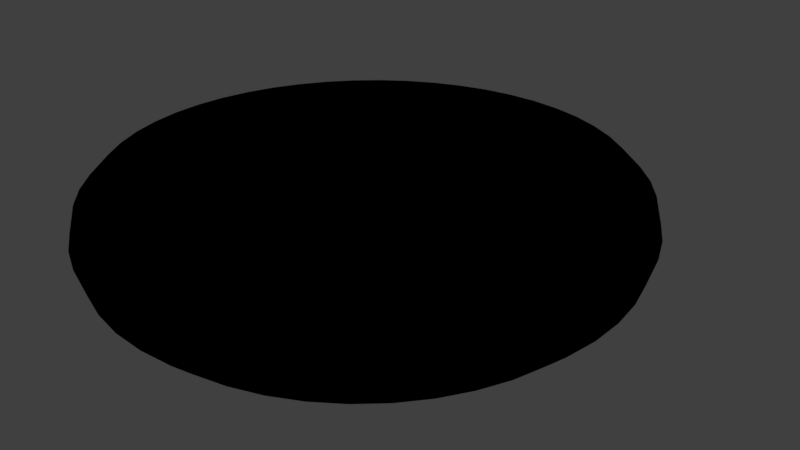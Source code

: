 # Source: DonutRoof.blend  (saved by Blender 2.79.0; exported with 4.5.12 LTS)
import bpy
from mathutils import Matrix  # noqa: F401  (used for matrix-valued properties, if any)

bpy.ops.wm.read_factory_settings(use_empty=True)
scene = bpy.context.scene
scene.name = 'Scene'

# ---- collections
col_collection_1 = bpy.data.collections.new('Collection 1'); scene.collection.children.link(col_collection_1)

# ---- materials (node trees are filled in below, after node groups)
mat_material_002 = bpy.data.materials.new('Material.002')
mat_material_002.alpha_threshold = 0.0
mat_material_002.use_transparent_shadow = False
mat_material_002.diffuse_color = (0.0, 0.0, 0.0, 1.0)
mat_material_002.roughness = 0.5

# ---- material node trees

# ---- world
world_world = bpy.data.worlds.new('World'); scene.world = world_world
world_world.color = (0.05088, 0.05088, 0.05088)
world_world.use_sun_shadow = False
world_world.sun_shadow_jitter_overblur = 0.0
world_world.cycles.sampling_method = 'MANUAL'

# ---- cameras
cam_camera = bpy.data.cameras.new('Camera')
cam_camera.clip_end = 100.0
cam_camera.lens = 35.0
cam_camera.sensor_width = 32.0
cam_camera.sensor_height = 18.0
cam_camera.ortho_scale = 7.314
cam_camera.dof.focus_distance = 0.0
cam_camera.dof.aperture_fstop = 128.0

# ---- lights
light_lamp = bpy.data.lights.new('Lamp', 'POINT')
light_lamp.transmission_factor = 0.0
light_lamp.cutoff_distance = 30.0
light_lamp.energy = 100.0
light_lamp.shadow_buffer_clip_start = 1.001
light_lamp.shadow_soft_size = 0.1
light_lamp.shadow_maximum_resolution = 0.006
light_lamp.use_absolute_resolution = True

# ---- meshes
me_torus = bpy.data.meshes.new('Torus')
me_torus.from_pydata([(1.25, 0.0, 0.05242), (1.217, 0.0, 0.1774), (1.125, 0.0, 0.2689), (1.0, 0.0, 0.3024), (0.875, 0.0, 0.2689), (0.7835, 0.0, 0.1774), (0.5268, -0.02289, 0.05242), (0.7835, 0.0, -0.07258), (0.875, 0.0, -0.1641), (1.0, 0.0, -0.1976), (1.125, 0.0, -0.1641), (1.217, 0.0, -0.07258), (1.239, 0.1632, 0.05242), (1.206, 0.1588, 0.1774), (1.115, 0.1468, 0.2689), (0.9914, 0.1305, 0.3024), (0.8675, 0.1142, 0.2689), (0.7768, 0.1023, 0.1774), (0.5203, 0.07501, 0.05242), (0.7768, 0.1023, -0.07258), (0.8675, 0.1142, -0.1641), (0.9914, 0.1305, -0.1976), (1.115, 0.1468, -0.1641), (1.206, 0.1588, -0.07258), (1.207, 0.3235, 0.05242), (1.175, 0.3149, 0.1774), (1.087, 0.2912, 0.2689), (0.9659, 0.2588, 0.3024), (0.8452, 0.2265, 0.2689), (0.7568, 0.2028, 0.1774), (0.5012, 0.1712, 0.05242), (0.7568, 0.2028, -0.07258), (0.8452, 0.2265, -0.1641), (0.9659, 0.2588, -0.1976), (1.087, 0.2912, -0.1641), (1.175, 0.3149, -0.07258), (1.155, 0.4784, 0.05242), (1.124, 0.4655, 0.1774), (1.039, 0.4305, 0.2689), (0.9239, 0.3827, 0.3024), (0.8084, 0.3348, 0.2689), (0.7239, 0.2998, 0.1774), (0.6929, 0.2641, 0.05242), (0.7239, 0.2998, -0.07258), (0.8084, 0.3348, -0.1641), (0.9239, 0.3827, -0.1976), (1.039, 0.4305, -0.1641), (1.124, 0.4655, -0.07258), (1.083, 0.625, 0.05242), (1.054, 0.6083, 0.1774), (0.9743, 0.5625, 0.2689), (0.866, 0.5, 0.3024), (0.7578, 0.4375, 0.2689), (0.6785, 0.3917, 0.1774), (0.6495, 0.3521, 0.05242), (0.6785, 0.3917, -0.07258), (0.7578, 0.4375, -0.1641), (0.866, 0.5, -0.1976), (0.9743, 0.5625, -0.1641), (1.054, 0.6083, -0.07258), (0.9917, 0.761, 0.05242), (0.9651, 0.7406, 0.1774), (0.8925, 0.6849, 0.2689), (0.7934, 0.6088, 0.3024), (0.6942, 0.5327, 0.2689), (0.6216, 0.477, 0.1774), (0.595, -0.6417, 0.05242), (0.6216, 0.477, -0.07258), (0.6942, 0.5327, -0.1641), (0.7934, 0.6088, -0.1976), (0.8925, 0.6849, -0.1641), (0.9651, 0.7406, -0.07258), (0.8839, 0.8839, 0.05242), (0.8602, 0.8602, 0.1774), (0.7955, 0.7955, 0.2689), (0.7071, 0.7071, 0.3024), (0.6187, 0.6187, 0.2689), (0.554, 0.554, 0.1774), (0.5303, -0.5679, 0.05242), (0.554, 0.554, -0.07258), (0.6187, 0.6187, -0.1641), (0.7071, 0.7071, -0.1976), (0.7955, 0.7955, -0.1641), (0.8602, 0.8602, -0.07258), (0.761, 0.9917, 0.05242), (0.7406, 0.9651, 0.1774), (0.6849, 0.8925, 0.2689), (0.6088, 0.7934, 0.3024), (0.5327, 0.6942, 0.2689), (0.477, 0.6216, 0.1774), (0.4566, -0.5033, 0.05242), (0.477, 0.6216, -0.07258), (0.5327, 0.6942, -0.1641), (0.6088, 0.7934, -0.1976), (0.6849, 0.8925, -0.1641), (0.7406, 0.9651, -0.07258), (0.625, 1.083, 0.05242), (0.6083, 1.054, 0.1774), (0.5625, 0.9743, 0.2689), (0.5, 0.866, 0.3024), (0.4375, 0.7578, 0.2689), (0.3917, 0.6785, 0.1774), (0.375, -0.4488, 0.05242), (0.3917, 0.6785, -0.07258), (0.4375, 0.7578, -0.1641), (0.5, 0.866, -0.1976), (0.5625, 0.9743, -0.1641), (0.6083, 1.054, -0.07258), (0.4784, 1.155, 0.05242), (0.4655, 1.124, 0.1774), (0.4305, 1.039, 0.2689), (0.3827, 0.9239, 0.3024), (0.3348, 0.8084, 0.2689), (0.2998, 0.7239, 0.1774), (0.287, -0.4054, 0.05242), (0.2998, 0.7239, -0.07258), (0.3348, 0.8084, -0.1641), (0.3827, 0.9239, -0.1976), (0.4305, 1.039, -0.1641), (0.4655, 1.124, -0.07258), (0.3235, 1.207, 0.05242), (0.3149, 1.175, 0.1774), (0.2912, 1.087, 0.2689), (0.2588, 0.9659, 0.3024), (0.2265, 0.8452, 0.2689), (0.2028, 0.7568, 0.1774), (0.1941, -0.3738, 0.05242), (0.2028, 0.7568, -0.07258), (0.2265, 0.8452, -0.1641), (0.2588, 0.9659, -0.1976), (0.2912, 1.087, -0.1641), (0.3149, 1.175, -0.07258), (0.1632, 1.239, 0.05242), (0.1588, 1.206, 0.1774), (0.1468, 1.115, 0.2689), (0.1305, 0.9914, 0.3024), (0.1142, 0.8675, 0.2689), (0.1023, 0.7768, 0.1774), (0.09789, -0.3547, 0.05242), (0.1023, 0.7768, -0.07258), (0.1142, 0.8675, -0.1641), (0.1305, 0.9914, -0.1976), (0.1468, 1.115, -0.1641), (0.1588, 1.206, -0.07258), (9.437e-08, 1.25, 0.05242), (9.184e-08, 1.217, 0.1774), (8.494e-08, 1.125, 0.2689), (7.55e-08, 1.0, 0.3024), (6.606e-08, 0.875, 0.2689), (5.915e-08, 0.7835, 0.1774), (5.662e-08, -0.3483, 0.05242), (5.915e-08, 0.7835, -0.07258), (6.606e-08, 0.875, -0.1641), (7.55e-08, 1.0, -0.1976), (8.494e-08, 1.125, -0.1641), (9.184e-08, 1.217, -0.07258), (-0.1632, 1.239, 0.05242), (-0.1588, 1.206, 0.1774), (-0.1468, 1.115, 0.2689), (-0.1305, 0.9914, 0.3024), (-0.1142, 0.8675, 0.2689), (-0.1023, 0.7768, 0.1774), (-0.09789, -0.3547, 0.05242), (-0.1023, 0.7768, -0.07258), (-0.1142, 0.8675, -0.1641), (-0.1305, 0.9914, -0.1976), (-0.1468, 1.115, -0.1641), (-0.1588, 1.206, -0.07258), (-0.3235, 1.207, 0.05242), (-0.3149, 1.175, 0.1774), (-0.2912, 1.087, 0.2689), (-0.2588, 0.9659, 0.3024), (-0.2265, 0.8452, 0.2689), (-0.2028, 0.7568, 0.1774), (-0.1941, -0.3738, 0.05242), (-0.2028, 0.7568, -0.07258), (-0.2265, 0.8452, -0.1641), (-0.2588, 0.9659, -0.1976), (-0.2912, 1.087, -0.1641), (-0.3149, 1.175, -0.07258), (-0.4784, 1.155, 0.05242), (-0.4655, 1.124, 0.1774), (-0.4305, 1.039, 0.2689), (-0.3827, 0.9239, 0.3024), (-0.3348, 0.8084, 0.2689), (-0.2998, 0.7239, 0.1774), (-0.287, -0.4054, 0.05242), (-0.2998, 0.7239, -0.07258), (-0.3348, 0.8084, -0.1641), (-0.3827, 0.9239, -0.1976), (-0.4305, 1.039, -0.1641), (-0.4655, 1.124, -0.07258), (-0.625, 1.083, 0.05242), (-0.6083, 1.054, 0.1774), (-0.5625, 0.9743, 0.2689), (-0.5, 0.866, 0.3024), (-0.4375, 0.7578, 0.2689), (-0.3917, 0.6785, 0.1774), (-0.375, -0.4488, 0.05242), (-0.3917, 0.6785, -0.07258), (-0.4375, 0.7578, -0.1641), (-0.5, 0.866, -0.1976), (-0.5625, 0.9743, -0.1641), (-0.6083, 1.054, -0.07258), (-0.761, 0.9917, 0.05242), (-0.7406, 0.9651, 0.1774), (-0.6849, 0.8925, 0.2689), (-0.6088, 0.7934, 0.3024), (-0.5327, 0.6942, 0.2689), (-0.477, 0.6216, 0.1774), (-0.4566, -0.5033, 0.05242), (-0.477, 0.6216, -0.07258), (-0.5327, 0.6942, -0.1641), (-0.6088, 0.7934, -0.1976), (-0.6849, 0.8925, -0.1641), (-0.7406, 0.9651, -0.07258), (-0.8839, 0.8839, 0.05242), (-0.8602, 0.8602, 0.1774), (-0.7955, 0.7955, 0.2689), (-0.7071, 0.7071, 0.3024), (-0.6187, 0.6187, 0.2689), (-0.554, 0.554, 0.1774), (-0.5303, -0.5679, 0.05242), (-0.554, 0.554, -0.07258), (-0.6187, 0.6187, -0.1641), (-0.7071, 0.7071, -0.1976), (-0.7955, 0.7955, -0.1641), (-0.8602, 0.8602, -0.07258), (-0.9917, 0.761, 0.05242), (-0.9651, 0.7406, 0.1774), (-0.8925, 0.6849, 0.2689), (-0.7934, 0.6088, 0.3024), (-0.6942, 0.5327, 0.2689), (-0.6216, 0.477, 0.1774), (-0.595, -0.6417, 0.05242), (-0.6216, 0.477, -0.07258), (-0.6942, 0.5327, -0.1641), (-0.7934, 0.6088, -0.1976), (-0.8925, 0.6849, -0.1641), (-0.9651, 0.7406, -0.07258), (-1.083, 0.625, 0.05242), (-1.054, 0.6083, 0.1774), (-0.9743, 0.5625, 0.2689), (-0.866, 0.5, 0.3024), (-0.7578, 0.4375, 0.2689), (-0.6785, 0.3917, 0.1774), (-0.6495, -0.7233, 0.05242), (-0.6785, 0.3917, -0.07258), (-0.7578, 0.4375, -0.1641), (-0.866, 0.5, -0.1976), (-0.9743, 0.5625, -0.1641), (-1.054, 0.6083, -0.07258), (-1.155, 0.4784, 0.05242), (-1.124, 0.4655, 0.1774), (-1.039, 0.4305, 0.2689), (-0.9239, 0.3827, 0.3024), (-0.8084, 0.3348, 0.2689), (-0.7239, 0.2998, 0.1774), (-0.6929, -0.8113, 0.05242), (-0.7239, 0.2998, -0.07258), (-0.8084, 0.3348, -0.1641), (-0.9239, 0.3827, -0.1976), (-1.039, 0.4305, -0.1641), (-1.124, 0.4655, -0.07258), (-1.207, 0.3235, 0.05242), (-1.175, 0.3149, 0.1774), (-1.087, 0.2912, 0.2689), (-0.9659, 0.2588, 0.3024), (-0.8452, 0.2265, 0.2689), (-0.7568, 0.2028, 0.1774), (-0.7244, -0.9042, 0.05242), (-0.7568, 0.2028, -0.07258), (-0.8452, 0.2265, -0.1641), (-0.9659, 0.2588, -0.1976), (-1.087, 0.2912, -0.1641), (-1.175, 0.3149, -0.07258), (-1.239, 0.1632, 0.05242), (-1.206, 0.1588, 0.1774), (-1.115, 0.1468, 0.2689), (-0.9914, 0.1305, 0.3024), (-0.8675, 0.1142, 0.2689), (-0.7768, 0.1023, 0.1774), (-0.7436, 0.07501, 0.05242), (-0.7768, 0.1023, -0.07258), (-0.8675, 0.1142, -0.1641), (-0.9914, 0.1305, -0.1976), (-1.115, 0.1468, -0.1641), (-1.206, 0.1588, -0.07258), (-1.25, 1.093e-07, 0.05242), (-1.217, 1.064e-07, 0.1774), (-1.125, 9.835e-08, 0.2689), (-1.0, 8.742e-08, 0.3024), (-0.875, 7.649e-08, 0.2689), (-0.7835, 6.85e-08, 0.1774), (-0.75, -0.02289, 0.05242), (-0.7835, 6.85e-08, -0.07258), (-0.875, 7.649e-08, -0.1641), (-1.0, 8.742e-08, -0.1976), (-1.125, 9.835e-08, -0.1641), (-1.217, 1.064e-07, -0.07258), (-1.239, -0.1632, 0.05242), (-1.206, -0.1588, 0.1774), (-1.115, -0.1468, 0.2689), (-0.9914, -0.1305, 0.3024), (-0.8675, -0.1142, 0.2689), (-0.7768, -0.1023, 0.1774), (-0.7436, -0.1208, 0.05242), (-0.7768, -0.1023, -0.07258), (-0.8675, -0.1142, -0.1641), (-0.9914, -0.1305, -0.1976), (-1.115, -0.1468, -0.1641), (-1.206, -0.1588, -0.07258), (-1.207, -0.3235, 0.05242), (-1.175, -0.3149, 0.1774), (-1.087, -0.2912, 0.2689), (-0.9659, -0.2588, 0.3024), (-0.8452, -0.2265, 0.2689), (-0.7568, -0.2028, 0.1774), (-0.7244, -0.217, 0.05242), (-0.7568, -0.2028, -0.07258), (-0.8452, -0.2265, -0.1641), (-0.9659, -0.2588, -0.1976), (-1.087, -0.2912, -0.1641), (-1.175, -0.3149, -0.07258), (-1.155, -0.4784, 0.05242), (-1.124, -0.4655, 0.1774), (-1.039, -0.4305, 0.2689), (-0.9239, -0.3827, 0.3024), (-0.8084, -0.3348, 0.2689), (-0.7239, -0.2998, 0.1774), (-0.6929, -0.3099, 0.05242), (-0.7239, -0.2998, -0.07258), (-0.8084, -0.3348, -0.1641), (-0.9239, -0.3827, -0.1976), (-1.039, -0.4305, -0.1641), (-1.124, -0.4655, -0.07258), (-1.083, -0.625, 0.05242), (-1.054, -0.6083, 0.1774), (-0.9743, -0.5625, 0.2689), (-0.866, -0.5, 0.3024), (-0.7578, -0.4375, 0.2689), (-0.6785, -0.3917, 0.1774), (-0.6495, -0.3979, 0.05242), (-0.6785, -0.3917, -0.07258), (-0.7578, -0.4375, -0.1641), (-0.866, -0.5, -0.1976), (-0.9743, -0.5625, -0.1641), (-1.054, -0.6083, -0.07258), (-0.9917, -0.761, 0.05242), (-0.9651, -0.7406, 0.1774), (-0.8925, -0.6849, 0.2689), (-0.7934, -0.6088, 0.3024), (-0.6942, -0.5327, 0.2689), (-0.6216, -0.477, 0.1774), (-0.595, -0.4795, 0.05242), (-0.6216, -0.477, -0.07258), (-0.6942, -0.5327, -0.1641), (-0.7934, -0.6088, -0.1976), (-0.8925, -0.6849, -0.1641), (-0.9651, -0.7406, -0.07258), (-0.8839, -0.8839, 0.05242), (-0.8602, -0.8602, 0.1774), (-0.7955, -0.7955, 0.2689), (-0.7071, -0.7071, 0.3024), (-0.6187, -0.6187, 0.2689), (-0.554, -0.554, 0.1774), (-0.5303, -0.5532, 0.05242), (-0.554, -0.554, -0.07258), (-0.6187, -0.6187, -0.1641), (-0.7071, -0.7071, -0.1976), (-0.7955, -0.7955, -0.1641), (-0.8602, -0.8602, -0.07258), (-0.761, -0.9917, 0.05242), (-0.7406, -0.9651, 0.1774), (-0.6849, -0.8925, 0.2689), (-0.6088, -0.7934, 0.3024), (-0.5327, -0.6942, 0.2689), (-0.477, -0.6216, 0.1774), (-0.4566, 0.3472, 0.05242), (-0.477, -0.6216, -0.07258), (-0.5327, -0.6942, -0.1641), (-0.6088, -0.7934, -0.1976), (-0.6849, -0.8925, -0.1641), (-0.7406, -0.9651, -0.07258), (-0.625, -1.083, 0.05242), (-0.6083, -1.054, 0.1774), (-0.5625, -0.9743, 0.2689), (-0.5, -0.866, 0.3024), (-0.4375, -0.7578, 0.2689), (-0.3917, -0.6785, 0.1774), (-0.375, 0.2927, 0.05242), (-0.3917, -0.6785, -0.07258), (-0.4375, -0.7578, -0.1641), (-0.5, -0.866, -0.1976), (-0.5625, -0.9743, -0.1641), (-0.6083, -1.054, -0.07258), (-0.4784, -1.155, 0.05242), (-0.4655, -1.124, 0.1774), (-0.4305, -1.039, 0.2689), (-0.3827, -0.9239, 0.3024), (-0.3348, -0.8084, 0.2689), (-0.2998, -0.7239, 0.1774), (-0.287, 0.2493, 0.05242), (-0.2998, -0.7239, -0.07258), (-0.3348, -0.8084, -0.1641), (-0.3827, -0.9239, -0.1976), (-0.4305, -1.039, -0.1641), (-0.4655, -1.124, -0.07258), (-0.3235, -1.207, 0.05242), (-0.3149, -1.175, 0.1774), (-0.2912, -1.087, 0.2689), (-0.2588, -0.9659, 0.3024), (-0.2265, -0.8452, 0.2689), (-0.2028, -0.7568, 0.1774), (-0.1941, -0.7473, 0.05242), (-0.2028, 0.2083, -0.07258), (-0.2265, -0.8452, -0.1641), (-0.2588, -0.9659, -0.1976), (-0.2912, -1.087, -0.1641), (-0.3149, -1.175, -0.07258), (-0.1632, -1.239, 0.05242), (-0.1588, -1.206, 0.1774), (-0.1468, -1.115, 0.2689), (-0.1305, -0.9914, 0.3024), (-0.1142, -0.8675, 0.2689), (-0.1023, -0.7768, 0.1774), (-0.0979, 0.1986, 0.05242), (-0.1023, -0.7768, -0.07258), (-0.1142, -0.8675, -0.1641), (-0.1305, -0.9914, -0.1976), (-0.1468, -1.115, -0.1641), (-0.1588, -1.206, -0.07258), (9.437e-08, -1.25, 0.05242), (9.184e-08, -1.217, 0.1774), (8.494e-08, -1.125, 0.2689), (7.55e-08, -1.0, 0.3024), (6.606e-08, -0.875, 0.2689), (5.915e-08, -0.7835, 0.1774), (5.662e-08, 0.1922, 0.05242), (5.915e-08, -0.7835, -0.07258), (6.606e-08, -0.875, -0.1641), (7.55e-08, -1.0, -0.1976), (8.494e-08, -1.125, -0.1641), (9.184e-08, -1.217, -0.07258), (0.1632, -1.239, 0.05242), (0.1588, -1.206, 0.1774), (0.1468, -1.115, 0.2689), (0.1305, -0.9914, 0.3024), (0.1142, -0.8675, 0.2689), (0.1023, -0.7768, 0.1774), (0.09789, 0.1986, 0.05242), (0.1023, -0.7768, -0.07258), (0.1142, -0.8675, -0.1641), (0.1305, -0.9914, -0.1976), (0.1468, -1.115, -0.1641), (0.1588, -1.206, -0.07258), (0.3235, -1.207, 0.05242), (0.3149, -1.175, 0.1774), (0.2912, -1.087, 0.2689), (0.2588, -0.9659, 0.3024), (0.2265, -0.8452, 0.2689), (0.2028, -0.7568, 0.1774), (0.1941, 0.2178, 0.05242), (0.2028, -0.7568, -0.07258), (0.2265, -0.8452, -0.1641), (0.2588, -0.9659, -0.1976), (0.2912, -1.087, -0.1641), (0.3149, -1.175, -0.07258), (0.4784, -1.155, 0.05242), (0.4655, -1.124, 0.1774), (0.4305, -1.039, 0.2689), (0.3827, -0.9239, 0.3024), (0.3348, -0.8084, 0.2689), (0.2998, -0.7239, 0.1774), (0.287, 0.2493, 0.05242), (0.2998, 0.2412, -0.07258), (0.3348, -0.8084, -0.1641), (0.3827, -0.9239, -0.1976), (0.4305, -1.039, -0.1641), (0.4655, -1.124, -0.07258), (0.625, -1.083, 0.05242), (0.6083, -1.054, 0.1774), (0.5625, -0.9743, 0.2689), (0.5, -0.866, 0.3024), (0.4375, -0.7578, 0.2689), (0.3917, -0.6785, 0.1774), (0.375, -0.6724, 0.05242), (0.3917, 0.2866, -0.07258), (0.4375, -0.7578, -0.1641), (0.5, -0.866, -0.1976), (0.5625, -0.9743, -0.1641), (0.6083, -1.054, -0.07258), (0.761, -0.9917, 0.05242), (0.7406, -0.9651, 0.1774), (0.6849, -0.8925, 0.2689), (0.6088, -0.7934, 0.3024), (0.5327, -0.6942, 0.2689), (0.477, -0.6216, 0.1774), (0.4566, -0.6179, 0.05242), (0.477, 0.3435, -0.07258), (0.5327, -0.6942, -0.1641), (0.6088, -0.7934, -0.1976), (0.6849, -0.8925, -0.1641), (0.7406, -0.9651, -0.07258), (0.8839, -0.8839, 0.05242), (0.8602, -0.8602, 0.1774), (0.7955, -0.7955, 0.2689), (0.7071, -0.7071, 0.3024), (0.6187, -0.6187, 0.2689), (0.554, -0.554, 0.1774), (0.5303, -0.5532, 0.05242), (0.554, -0.554, -0.07258), (0.6187, -0.6187, -0.1641), (0.7071, -0.7071, -0.1976), (0.7955, -0.7955, -0.1641), (0.8602, -0.8602, -0.07258), (0.9917, -0.761, 0.05242), (0.9651, -0.7406, 0.1774), (0.8925, -0.6849, 0.2689), (0.7934, -0.6088, 0.3024), (0.6942, -0.5327, 0.2689), (0.6216, -0.477, 0.1774), (0.595, -0.4795, 0.05242), (0.6216, -0.477, -0.07258), (0.6942, -0.5327, -0.1641), (0.7934, -0.6088, -0.1976), (0.8925, -0.6849, -0.1641), (0.9651, -0.7406, -0.07258), (1.083, -0.625, 0.05242), (1.054, -0.6083, 0.1774), (0.9743, -0.5625, 0.2689), (0.866, -0.5, 0.3024), (0.7578, -0.4375, 0.2689), (0.6785, -0.3917, 0.1774), (0.4263, -0.3979, 0.05242), (0.6785, -0.3917, -0.07258), (0.7578, -0.4375, -0.1641), (0.866, -0.5, -0.1976), (0.9743, -0.5625, -0.1641), (1.054, -0.6083, -0.07258), (1.155, -0.4784, 0.05242), (1.124, -0.4655, 0.1774), (1.039, -0.4305, 0.2689), (0.9239, -0.3827, 0.3024), (0.8084, -0.3348, 0.2689), (0.7239, -0.2998, 0.1774), (0.4697, -0.3099, 0.05242), (0.7239, -0.2998, -0.07258), (0.8084, -0.3348, -0.1641), (0.9239, -0.3827, -0.1976), (1.039, -0.4305, -0.1641), (1.124, -0.4655, -0.07258), (1.207, -0.3235, 0.05242), (1.175, -0.3149, 0.1774), (1.087, -0.2912, 0.2689), (0.9659, -0.2588, 0.3024), (0.8452, -0.2265, 0.2689), (0.7568, -0.2028, 0.1774), (0.5012, -0.217, 0.05242), (0.5336, -0.2028, -0.07258), (0.8452, -0.2265, -0.1641), (0.9659, -0.2588, -0.1976), (1.087, -0.2912, -0.1641), (1.175, -0.3149, -0.07258), (1.239, -0.1632, 0.05242), (1.206, -0.1588, 0.1774), (1.115, -0.1468, 0.2689), (0.9914, -0.1305, 0.3024), (0.8675, -0.1142, 0.2689), (0.7768, -0.1023, 0.1774), (0.5203, -0.1208, 0.05242), (0.7768, -0.1023, -0.07258), (0.8675, -0.1142, -0.1641), (0.9914, -0.1305, -0.1976), (1.115, -0.1468, -0.1641), (1.206, -0.1588, -0.07258)], [], [(0, 12, 13, 1), (1, 13, 14, 2), (2, 14, 15, 3), (3, 15, 16, 4), (4, 16, 17, 5), (5, 17, 18, 6), (6, 18, 19, 7), (7, 19, 20, 8), (8, 20, 21, 9), (9, 21, 22, 10), (10, 22, 23, 11), (11, 23, 12, 0), (12, 24, 25, 13), (13, 25, 26, 14), (14, 26, 27, 15), (15, 27, 28, 16), (16, 28, 29, 17), (17, 29, 30, 18), (18, 30, 31, 19), (19, 31, 32, 20), (20, 32, 33, 21), (21, 33, 34, 22), (22, 34, 35, 23), (23, 35, 24, 12), (24, 36, 37, 25), (25, 37, 38, 26), (26, 38, 39, 27), (27, 39, 40, 28), (28, 40, 41, 29), (29, 41, 42, 30), (30, 42, 43, 31), (31, 43, 44, 32), (32, 44, 45, 33), (33, 45, 46, 34), (34, 46, 47, 35), (35, 47, 36, 24), (36, 48, 49, 37), (37, 49, 50, 38), (38, 50, 51, 39), (39, 51, 52, 40), (40, 52, 53, 41), (41, 53, 54, 42), (42, 54, 55, 43), (43, 55, 56, 44), (44, 56, 57, 45), (45, 57, 58, 46), (46, 58, 59, 47), (47, 59, 48, 36), (48, 60, 61, 49), (49, 61, 62, 50), (50, 62, 63, 51), (51, 63, 64, 52), (52, 64, 65, 53), (53, 65, 66, 54), (54, 66, 67, 55), (55, 67, 68, 56), (56, 68, 69, 57), (57, 69, 70, 58), (58, 70, 71, 59), (59, 71, 60, 48), (60, 72, 73, 61), (61, 73, 74, 62), (62, 74, 75, 63), (63, 75, 76, 64), (64, 76, 77, 65), (65, 77, 78, 66), (66, 78, 79, 67), (67, 79, 80, 68), (68, 80, 81, 69), (69, 81, 82, 70), (70, 82, 83, 71), (71, 83, 72, 60), (72, 84, 85, 73), (73, 85, 86, 74), (74, 86, 87, 75), (75, 87, 88, 76), (76, 88, 89, 77), (77, 89, 90, 78), (78, 90, 91, 79), (79, 91, 92, 80), (80, 92, 93, 81), (81, 93, 94, 82), (82, 94, 95, 83), (83, 95, 84, 72), (84, 96, 97, 85), (85, 97, 98, 86), (86, 98, 99, 87), (87, 99, 100, 88), (88, 100, 101, 89), (89, 101, 102, 90), (90, 102, 103, 91), (91, 103, 104, 92), (92, 104, 105, 93), (93, 105, 106, 94), (94, 106, 107, 95), (95, 107, 96, 84), (96, 108, 109, 97), (97, 109, 110, 98), (98, 110, 111, 99), (99, 111, 112, 100), (100, 112, 113, 101), (101, 113, 114, 102), (102, 114, 115, 103), (103, 115, 116, 104), (104, 116, 117, 105), (105, 117, 118, 106), (106, 118, 119, 107), (107, 119, 108, 96), (108, 120, 121, 109), (109, 121, 122, 110), (110, 122, 123, 111), (111, 123, 124, 112), (112, 124, 125, 113), (113, 125, 126, 114), (114, 126, 127, 115), (115, 127, 128, 116), (116, 128, 129, 117), (117, 129, 130, 118), (118, 130, 131, 119), (119, 131, 120, 108), (120, 132, 133, 121), (121, 133, 134, 122), (122, 134, 135, 123), (123, 135, 136, 124), (124, 136, 137, 125), (125, 137, 138, 126), (126, 138, 139, 127), (127, 139, 140, 128), (128, 140, 141, 129), (129, 141, 142, 130), (130, 142, 143, 131), (131, 143, 132, 120), (132, 144, 145, 133), (133, 145, 146, 134), (134, 146, 147, 135), (135, 147, 148, 136), (136, 148, 149, 137), (137, 149, 150, 138), (138, 150, 151, 139), (139, 151, 152, 140), (140, 152, 153, 141), (141, 153, 154, 142), (142, 154, 155, 143), (143, 155, 144, 132), (144, 156, 157, 145), (145, 157, 158, 146), (146, 158, 159, 147), (147, 159, 160, 148), (148, 160, 161, 149), (149, 161, 162, 150), (150, 162, 163, 151), (151, 163, 164, 152), (152, 164, 165, 153), (153, 165, 166, 154), (154, 166, 167, 155), (155, 167, 156, 144), (156, 168, 169, 157), (157, 169, 170, 158), (158, 170, 171, 159), (159, 171, 172, 160), (160, 172, 173, 161), (161, 173, 174, 162), (162, 174, 175, 163), (163, 175, 176, 164), (164, 176, 177, 165), (165, 177, 178, 166), (166, 178, 179, 167), (167, 179, 168, 156), (168, 180, 181, 169), (169, 181, 182, 170), (170, 182, 183, 171), (171, 183, 184, 172), (172, 184, 185, 173), (173, 185, 186, 174), (174, 186, 187, 175), (175, 187, 188, 176), (176, 188, 189, 177), (177, 189, 190, 178), (178, 190, 191, 179), (179, 191, 180, 168), (180, 192, 193, 181), (181, 193, 194, 182), (182, 194, 195, 183), (183, 195, 196, 184), (184, 196, 197, 185), (185, 197, 198, 186), (186, 198, 199, 187), (187, 199, 200, 188), (188, 200, 201, 189), (189, 201, 202, 190), (190, 202, 203, 191), (191, 203, 192, 180), (192, 204, 205, 193), (193, 205, 206, 194), (194, 206, 207, 195), (195, 207, 208, 196), (196, 208, 209, 197), (197, 209, 210, 198), (198, 210, 211, 199), (199, 211, 212, 200), (200, 212, 213, 201), (201, 213, 214, 202), (202, 214, 215, 203), (203, 215, 204, 192), (204, 216, 217, 205), (205, 217, 218, 206), (206, 218, 219, 207), (207, 219, 220, 208), (208, 220, 221, 209), (209, 221, 222, 210), (210, 222, 223, 211), (211, 223, 224, 212), (212, 224, 225, 213), (213, 225, 226, 214), (214, 226, 227, 215), (215, 227, 216, 204), (216, 228, 229, 217), (217, 229, 230, 218), (218, 230, 231, 219), (219, 231, 232, 220), (220, 232, 233, 221), (221, 233, 234, 222), (222, 234, 235, 223), (223, 235, 236, 224), (224, 236, 237, 225), (225, 237, 238, 226), (226, 238, 239, 227), (227, 239, 228, 216), (228, 240, 241, 229), (229, 241, 242, 230), (230, 242, 243, 231), (231, 243, 244, 232), (232, 244, 245, 233), (233, 245, 246, 234), (234, 246, 247, 235), (235, 247, 248, 236), (236, 248, 249, 237), (237, 249, 250, 238), (238, 250, 251, 239), (239, 251, 240, 228), (240, 252, 253, 241), (241, 253, 254, 242), (242, 254, 255, 243), (243, 255, 256, 244), (244, 256, 257, 245), (245, 257, 258, 246), (246, 258, 259, 247), (247, 259, 260, 248), (248, 260, 261, 249), (249, 261, 262, 250), (250, 262, 263, 251), (251, 263, 252, 240), (252, 264, 265, 253), (253, 265, 266, 254), (254, 266, 267, 255), (255, 267, 268, 256), (256, 268, 269, 257), (257, 269, 270, 258), (258, 270, 271, 259), (259, 271, 272, 260), (260, 272, 273, 261), (261, 273, 274, 262), (262, 274, 275, 263), (263, 275, 264, 252), (264, 276, 277, 265), (265, 277, 278, 266), (266, 278, 279, 267), (267, 279, 280, 268), (268, 280, 281, 269), (269, 281, 282, 270), (270, 282, 283, 271), (271, 283, 284, 272), (272, 284, 285, 273), (273, 285, 286, 274), (274, 286, 287, 275), (275, 287, 276, 264), (276, 288, 289, 277), (277, 289, 290, 278), (278, 290, 291, 279), (279, 291, 292, 280), (280, 292, 293, 281), (281, 293, 294, 282), (282, 294, 295, 283), (283, 295, 296, 284), (284, 296, 297, 285), (285, 297, 298, 286), (286, 298, 299, 287), (287, 299, 288, 276), (288, 300, 301, 289), (289, 301, 302, 290), (290, 302, 303, 291), (291, 303, 304, 292), (292, 304, 305, 293), (293, 305, 306, 294), (294, 306, 307, 295), (295, 307, 308, 296), (296, 308, 309, 297), (297, 309, 310, 298), (298, 310, 311, 299), (299, 311, 300, 288), (300, 312, 313, 301), (301, 313, 314, 302), (302, 314, 315, 303), (303, 315, 316, 304), (304, 316, 317, 305), (305, 317, 318, 306), (306, 318, 319, 307), (307, 319, 320, 308), (308, 320, 321, 309), (309, 321, 322, 310), (310, 322, 323, 311), (311, 323, 312, 300), (312, 324, 325, 313), (313, 325, 326, 314), (314, 326, 327, 315), (315, 327, 328, 316), (316, 328, 329, 317), (317, 329, 330, 318), (318, 330, 331, 319), (319, 331, 332, 320), (320, 332, 333, 321), (321, 333, 334, 322), (322, 334, 335, 323), (323, 335, 324, 312), (324, 336, 337, 325), (325, 337, 338, 326), (326, 338, 339, 327), (327, 339, 340, 328), (328, 340, 341, 329), (329, 341, 342, 330), (330, 342, 343, 331), (331, 343, 344, 332), (332, 344, 345, 333), (333, 345, 346, 334), (334, 346, 347, 335), (335, 347, 336, 324), (336, 348, 349, 337), (337, 349, 350, 338), (338, 350, 351, 339), (339, 351, 352, 340), (340, 352, 353, 341), (341, 353, 354, 342), (342, 354, 355, 343), (343, 355, 356, 344), (344, 356, 357, 345), (345, 357, 358, 346), (346, 358, 359, 347), (347, 359, 348, 336), (348, 360, 361, 349), (349, 361, 362, 350), (350, 362, 363, 351), (351, 363, 364, 352), (352, 364, 365, 353), (353, 365, 366, 354), (354, 366, 367, 355), (355, 367, 368, 356), (356, 368, 369, 357), (357, 369, 370, 358), (358, 370, 371, 359), (359, 371, 360, 348), (360, 372, 373, 361), (361, 373, 374, 362), (362, 374, 375, 363), (363, 375, 376, 364), (364, 376, 377, 365), (365, 377, 378, 366), (366, 378, 379, 367), (367, 379, 380, 368), (368, 380, 381, 369), (369, 381, 382, 370), (370, 382, 383, 371), (371, 383, 372, 360), (372, 384, 385, 373), (373, 385, 386, 374), (374, 386, 387, 375), (375, 387, 388, 376), (376, 388, 389, 377), (377, 389, 390, 378), (378, 390, 391, 379), (379, 391, 392, 380), (380, 392, 393, 381), (381, 393, 394, 382), (382, 394, 395, 383), (383, 395, 384, 372), (384, 396, 397, 385), (385, 397, 398, 386), (386, 398, 399, 387), (387, 399, 400, 388), (388, 400, 401, 389), (389, 401, 402, 390), (390, 402, 403, 391), (391, 403, 404, 392), (392, 404, 405, 393), (393, 405, 406, 394), (394, 406, 407, 395), (395, 407, 396, 384), (396, 408, 409, 397), (397, 409, 410, 398), (398, 410, 411, 399), (399, 411, 412, 400), (400, 412, 413, 401), (401, 413, 414, 402), (402, 414, 415, 403), (403, 415, 416, 404), (404, 416, 417, 405), (405, 417, 418, 406), (406, 418, 419, 407), (407, 419, 408, 396), (408, 420, 421, 409), (409, 421, 422, 410), (410, 422, 423, 411), (411, 423, 424, 412), (412, 424, 425, 413), (413, 425, 426, 414), (414, 426, 427, 415), (415, 427, 428, 416), (416, 428, 429, 417), (417, 429, 430, 418), (418, 430, 431, 419), (419, 431, 420, 408), (420, 432, 433, 421), (421, 433, 434, 422), (422, 434, 435, 423), (423, 435, 436, 424), (424, 436, 437, 425), (425, 437, 438, 426), (426, 438, 439, 427), (427, 439, 440, 428), (428, 440, 441, 429), (429, 441, 442, 430), (430, 442, 443, 431), (431, 443, 432, 420), (432, 444, 445, 433), (433, 445, 446, 434), (434, 446, 447, 435), (435, 447, 448, 436), (436, 448, 449, 437), (437, 449, 450, 438), (438, 450, 451, 439), (439, 451, 452, 440), (440, 452, 453, 441), (441, 453, 454, 442), (442, 454, 455, 443), (443, 455, 444, 432), (444, 456, 457, 445), (445, 457, 458, 446), (446, 458, 459, 447), (447, 459, 460, 448), (448, 460, 461, 449), (449, 461, 462, 450), (450, 462, 463, 451), (451, 463, 464, 452), (452, 464, 465, 453), (453, 465, 466, 454), (454, 466, 467, 455), (455, 467, 456, 444), (456, 468, 469, 457), (457, 469, 470, 458), (458, 470, 471, 459), (459, 471, 472, 460), (460, 472, 473, 461), (461, 473, 474, 462), (462, 474, 475, 463), (463, 475, 476, 464), (464, 476, 477, 465), (465, 477, 478, 466), (466, 478, 479, 467), (467, 479, 468, 456), (468, 480, 481, 469), (469, 481, 482, 470), (470, 482, 483, 471), (471, 483, 484, 472), (472, 484, 485, 473), (473, 485, 486, 474), (474, 486, 487, 475), (475, 487, 488, 476), (476, 488, 489, 477), (477, 489, 490, 478), (478, 490, 491, 479), (479, 491, 480, 468), (480, 492, 493, 481), (481, 493, 494, 482), (482, 494, 495, 483), (483, 495, 496, 484), (484, 496, 497, 485), (485, 497, 498, 486), (486, 498, 499, 487), (487, 499, 500, 488), (488, 500, 501, 489), (489, 501, 502, 490), (490, 502, 503, 491), (491, 503, 492, 480), (492, 504, 505, 493), (493, 505, 506, 494), (494, 506, 507, 495), (495, 507, 508, 496), (496, 508, 509, 497), (497, 509, 510, 498), (498, 510, 511, 499), (499, 511, 512, 500), (500, 512, 513, 501), (501, 513, 514, 502), (502, 514, 515, 503), (503, 515, 504, 492), (504, 516, 517, 505), (505, 517, 518, 506), (506, 518, 519, 507), (507, 519, 520, 508), (508, 520, 521, 509), (509, 521, 522, 510), (510, 522, 523, 511), (511, 523, 524, 512), (512, 524, 525, 513), (513, 525, 526, 514), (514, 526, 527, 515), (515, 527, 516, 504), (516, 528, 529, 517), (517, 529, 530, 518), (518, 530, 531, 519), (519, 531, 532, 520), (520, 532, 533, 521), (521, 533, 534, 522), (522, 534, 535, 523), (523, 535, 536, 524), (524, 536, 537, 525), (525, 537, 538, 526), (526, 538, 539, 527), (527, 539, 528, 516), (528, 540, 541, 529), (529, 541, 542, 530), (530, 542, 543, 531), (531, 543, 544, 532), (532, 544, 545, 533), (533, 545, 546, 534), (534, 546, 547, 535), (535, 547, 548, 536), (536, 548, 549, 537), (537, 549, 550, 538), (538, 550, 551, 539), (539, 551, 540, 528), (540, 552, 553, 541), (541, 553, 554, 542), (542, 554, 555, 543), (543, 555, 556, 544), (544, 556, 557, 545), (545, 557, 558, 546), (546, 558, 559, 547), (547, 559, 560, 548), (548, 560, 561, 549), (549, 561, 562, 550), (550, 562, 563, 551), (551, 563, 552, 540), (552, 564, 565, 553), (553, 565, 566, 554), (554, 566, 567, 555), (555, 567, 568, 556), (556, 568, 569, 557), (557, 569, 570, 558), (558, 570, 571, 559), (559, 571, 572, 560), (560, 572, 573, 561), (561, 573, 574, 562), (562, 574, 575, 563), (563, 575, 564, 552), (564, 0, 1, 565), (565, 1, 2, 566), (566, 2, 3, 567), (567, 3, 4, 568), (568, 4, 5, 569), (569, 5, 6, 570), (570, 6, 7, 571), (571, 7, 8, 572), (572, 8, 9, 573), (573, 9, 10, 574), (574, 10, 11, 575), (575, 11, 0, 564)])
me_torus.materials.append(mat_material_002)
me_torus.use_remesh_preserve_volume = False
me_torus.use_remesh_preserve_attributes = False
me_torus.use_mirror_vertex_groups = False
me_torus.update()

# ---- objects
ob_torus = bpy.data.objects.new('Torus', me_torus)
ob_lamp = bpy.data.objects.new('Lamp', light_lamp)
ob_camera = bpy.data.objects.new('Camera', cam_camera)

# ---- transforms, parenting, visibility, modifiers, constraints
ob_torus.location = (0.0, 0.0, 0.5597)
ob_torus.scale = (2.842, 2.842, 2.842)
ob_torus.lineart.crease_threshold = 0.0
ob_lamp.location = (4.076, 1.005, 5.904)
ob_lamp.rotation_euler = (0.6503, 0.05522, 1.866)
ob_lamp.lock_rotations_4d = False
ob_lamp.empty_display_type = 'ARROWS'
ob_lamp.color = (0.0, 0.0, 0.0, 0.0)
ob_lamp.lineart.crease_threshold = 0.0
ob_camera.location = (7.481, -6.508, 5.344)
ob_camera.rotation_euler = (1.109, 0.0, 0.8149)
ob_camera.lock_rotations_4d = False
ob_camera.empty_display_type = 'ARROWS'
ob_camera.color = (0.0, 0.0, 0.0, 0.0)
ob_camera.display_type = 'WIRE'
ob_camera.lineart.crease_threshold = 0.0

# ---- collection membership
col_collection_1.objects.link(ob_torus)
col_collection_1.objects.link(ob_lamp)
col_collection_1.objects.link(ob_camera)

# ---- scene / render settings (as saved in the file)
scene.camera = ob_camera
scene.frame_start = 1; scene.frame_end = 250; scene.frame_set(1)
scene.render.engine = 'BLENDER_EEVEE_NEXT'
scene.render.resolution_percentage = 50
scene.render.dither_intensity = 0.0
scene.cycles.use_denoising = False
scene.cycles.samples = 128
scene.cycles.sampling_pattern = 'TABULATED_SOBOL'
scene.cycles.use_adaptive_sampling = False
scene.cycles.use_light_tree = False
scene.cycles.blur_glossy = 0.0
scene.cycles.sample_clamp_indirect = 0.0
scene.view_settings.view_transform = 'Standard'
bpy.context.view_layer.update()
